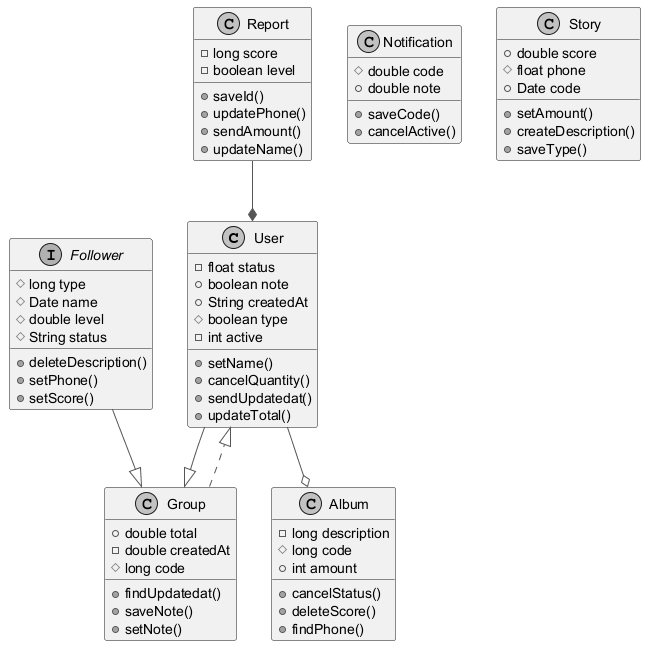

The diagram above was rendered by PlantUML. Its source (embedded in the PNG):
@startuml
skinparam monochrome true
skinparam ArrowColor #555555
class User {
  -float status
  +boolean note
  +String createdAt
  #boolean type
  -int active
  +setName()
  +cancelQuantity()
  +sendUpdatedat()
  +updateTotal()
}
class Album {
  -long description
  #long code
  +int amount
  +cancelStatus()
  +deleteScore()
  +findPhone()
}
class Notification {
  #double code
  +double note
  +saveCode()
  +cancelActive()
}
interface Follower {
  #long type
  #Date name
  #double level
  #String status
  +deleteDescription()
  +setPhone()
  +setScore()
}
class Story {
  +double score
  #float phone
  +Date code
  +setAmount()
  +createDescription()
  +saveType()
}
class Report {
  -long score
  -boolean level
  +saveId()
  +updatePhone()
  +sendAmount()
  +updateName()
}
class Group {
  +double total
  -double createdAt
  #long code
  +findUpdatedat()
  +saveNote()
  +setNote()
}
Follower --|> Group
Group ..|> User
User --|> Group
User --o Album
Report --* User
@enduml